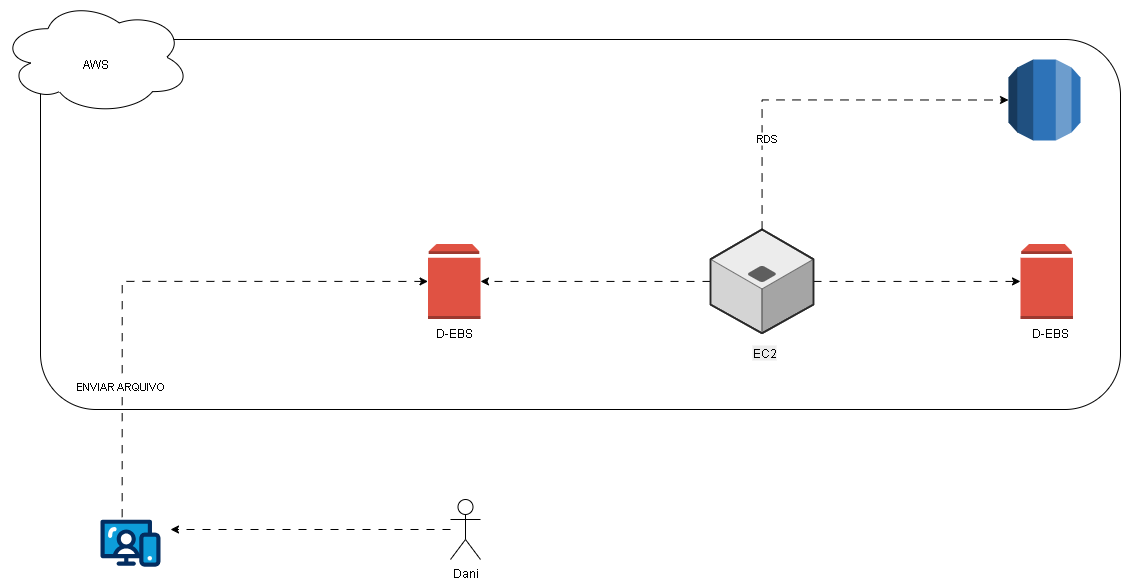

The diagram above was exported from draw.io. Its source (the exported page's mxGraphModel, read from the mxfile embedded in the PNG):
<mxGraphModel dx="1234" dy="743" grid="1" gridSize="10" guides="1" tooltips="1" connect="1" arrows="1" fold="1" page="1" pageScale="1" pageWidth="1169" pageHeight="827" math="0" shadow="0">
  <root>
    <mxCell id="0" />
    <mxCell id="1" parent="0" />
    <mxCell id="urmlR-aG4RRoPWT87Dl_-20" value="" style="rounded=1;whiteSpace=wrap;html=1;" vertex="1" parent="1">
      <mxGeometry x="80" y="80" width="1080" height="370" as="geometry" />
    </mxCell>
    <mxCell id="-0FXFAL-KB4gbV7cnmRi-10" value="" style="ellipse;shape=cloud;whiteSpace=wrap;html=1;" parent="1" vertex="1">
      <mxGeometry x="40" y="40.58000000000001" width="190" height="114.42" as="geometry" />
    </mxCell>
    <mxCell id="-0FXFAL-KB4gbV7cnmRi-1" value="" style="outlineConnect=0;dashed=0;verticalLabelPosition=bottom;verticalAlign=top;align=center;html=1;shape=mxgraph.aws3.volume;fillColor=#E05243;gradientColor=none;" parent="1" vertex="1">
      <mxGeometry x="467.5" y="284.42" width="52.5" height="75" as="geometry" />
    </mxCell>
    <mxCell id="urmlR-aG4RRoPWT87Dl_-12" style="edgeStyle=orthogonalEdgeStyle;rounded=0;orthogonalLoop=1;jettySize=auto;html=1;entryX=0;entryY=0.5;entryDx=0;entryDy=0;entryPerimeter=0;exitX=0.361;exitY=-0.053;exitDx=0;exitDy=0;exitPerimeter=0;flowAnimation=1;" edge="1" parent="1" source="-0FXFAL-KB4gbV7cnmRi-2" target="-0FXFAL-KB4gbV7cnmRi-1">
      <mxGeometry relative="1" as="geometry">
        <mxPoint x="170" y="319.9999999999998" as="targetPoint" />
        <Array as="points">
          <mxPoint x="162" y="322" />
        </Array>
      </mxGeometry>
    </mxCell>
    <mxCell id="urmlR-aG4RRoPWT87Dl_-13" value="ENVIAR ARQUIVO" style="edgeLabel;html=1;align=center;verticalAlign=middle;resizable=0;points=[];" vertex="1" connectable="0" parent="urmlR-aG4RRoPWT87Dl_-12">
      <mxGeometry x="-0.5138" y="2" relative="1" as="geometry">
        <mxPoint as="offset" />
      </mxGeometry>
    </mxCell>
    <mxCell id="-0FXFAL-KB4gbV7cnmRi-2" value="" style="verticalLabelPosition=bottom;aspect=fixed;html=1;shape=mxgraph.salesforce.web;fillColorStyles=fillColor2,fillColor3,fillColor4;fillColor2=#032d60;fillColor3=#0d9dda;fillColor4=#ffffff;fillColor=none;strokeColor=none;" parent="1" vertex="1">
      <mxGeometry x="140" y="560" width="60" height="47.400000000000006" as="geometry" />
    </mxCell>
    <mxCell id="-0FXFAL-KB4gbV7cnmRi-15" style="edgeStyle=orthogonalEdgeStyle;rounded=0;orthogonalLoop=1;jettySize=auto;html=1;flowAnimation=1;" parent="1" source="-0FXFAL-KB4gbV7cnmRi-12" target="-0FXFAL-KB4gbV7cnmRi-1" edge="1">
      <mxGeometry relative="1" as="geometry" />
    </mxCell>
    <mxCell id="-0FXFAL-KB4gbV7cnmRi-18" style="edgeStyle=orthogonalEdgeStyle;rounded=0;orthogonalLoop=1;jettySize=auto;html=1;flowAnimation=1;" parent="1" source="-0FXFAL-KB4gbV7cnmRi-12" target="-0FXFAL-KB4gbV7cnmRi-17" edge="1">
      <mxGeometry relative="1" as="geometry" />
    </mxCell>
    <mxCell id="-0FXFAL-KB4gbV7cnmRi-12" value="" style="verticalLabelPosition=bottom;html=1;verticalAlign=top;strokeWidth=1;align=center;outlineConnect=0;dashed=0;outlineConnect=0;shape=mxgraph.aws3d.application_server;fillColor=#ECECEC;strokeColor=#5E5E5E;aspect=fixed;strokeColor2=#292929;" parent="1" vertex="1">
      <mxGeometry x="750" y="270" width="103" height="103.84" as="geometry" />
    </mxCell>
    <mxCell id="-0FXFAL-KB4gbV7cnmRi-17" value="" style="outlineConnect=0;dashed=0;verticalLabelPosition=bottom;verticalAlign=top;align=center;html=1;shape=mxgraph.aws3.volume;fillColor=#E05243;gradientColor=none;" parent="1" vertex="1">
      <mxGeometry x="1060" y="284.41999999999996" width="52.5" height="75" as="geometry" />
    </mxCell>
    <mxCell id="-0FXFAL-KB4gbV7cnmRi-19" value="D-EBS" style="text;html=1;align=center;verticalAlign=middle;whiteSpace=wrap;rounded=0;" parent="1" vertex="1">
      <mxGeometry x="1060" y="359.41999999999996" width="60" height="30" as="geometry" />
    </mxCell>
    <mxCell id="-0FXFAL-KB4gbV7cnmRi-21" value="D-EBS" style="text;html=1;align=center;verticalAlign=middle;whiteSpace=wrap;rounded=0;" parent="1" vertex="1">
      <mxGeometry x="463.75" y="359.41999999999996" width="60" height="30" as="geometry" />
    </mxCell>
    <mxCell id="-0FXFAL-KB4gbV7cnmRi-23" value="" style="outlineConnect=0;dashed=0;verticalLabelPosition=bottom;verticalAlign=top;align=center;html=1;shape=mxgraph.aws3.rds;fillColor=#2E73B8;gradientColor=none;" parent="1" vertex="1">
      <mxGeometry x="1048" y="100" width="72" height="81" as="geometry" />
    </mxCell>
    <mxCell id="-0FXFAL-KB4gbV7cnmRi-24" value="AWS" style="text;html=1;align=center;verticalAlign=middle;whiteSpace=wrap;rounded=0;" parent="1" vertex="1">
      <mxGeometry x="105" y="89.99999999999999" width="60" height="30" as="geometry" />
    </mxCell>
    <mxCell id="urmlR-aG4RRoPWT87Dl_-9" style="edgeStyle=orthogonalEdgeStyle;rounded=0;orthogonalLoop=1;jettySize=auto;html=1;flowAnimation=1;" edge="1" parent="1" source="urmlR-aG4RRoPWT87Dl_-8">
      <mxGeometry relative="1" as="geometry">
        <mxPoint x="210" y="570" as="targetPoint" />
      </mxGeometry>
    </mxCell>
    <mxCell id="urmlR-aG4RRoPWT87Dl_-8" value="Dani" style="shape=umlActor;verticalLabelPosition=bottom;verticalAlign=top;html=1;outlineConnect=0;" vertex="1" parent="1">
      <mxGeometry x="490" y="540" width="30" height="60" as="geometry" />
    </mxCell>
    <mxCell id="urmlR-aG4RRoPWT87Dl_-15" value="&lt;span style=&quot;color: rgb(0, 0, 0); font-family: Helvetica; font-size: 12px; font-style: normal; font-variant-ligatures: normal; font-variant-caps: normal; font-weight: 400; letter-spacing: normal; orphans: 2; text-align: center; text-indent: 0px; text-transform: none; widows: 2; word-spacing: 0px; -webkit-text-stroke-width: 0px; white-space: normal; background-color: rgb(236, 236, 236); text-decoration-thickness: initial; text-decoration-style: initial; text-decoration-color: initial; display: inline !important; float: none;&quot;&gt;EC2&lt;/span&gt;" style="text;whiteSpace=wrap;html=1;" vertex="1" parent="1">
      <mxGeometry x="790" y="380" width="60" height="40" as="geometry" />
    </mxCell>
    <mxCell id="urmlR-aG4RRoPWT87Dl_-17" style="edgeStyle=orthogonalEdgeStyle;rounded=0;orthogonalLoop=1;jettySize=auto;html=1;entryX=0;entryY=0.5;entryDx=0;entryDy=0;entryPerimeter=0;flowAnimation=1;" edge="1" parent="1" source="-0FXFAL-KB4gbV7cnmRi-12" target="-0FXFAL-KB4gbV7cnmRi-23">
      <mxGeometry relative="1" as="geometry">
        <Array as="points">
          <mxPoint x="802" y="141" />
        </Array>
      </mxGeometry>
    </mxCell>
    <mxCell id="urmlR-aG4RRoPWT87Dl_-21" value="RDS" style="edgeLabel;html=1;align=center;verticalAlign=middle;resizable=0;points=[];" vertex="1" connectable="0" parent="urmlR-aG4RRoPWT87Dl_-17">
      <mxGeometry x="-0.5129" y="-4" relative="1" as="geometry">
        <mxPoint as="offset" />
      </mxGeometry>
    </mxCell>
  </root>
</mxGraphModel>